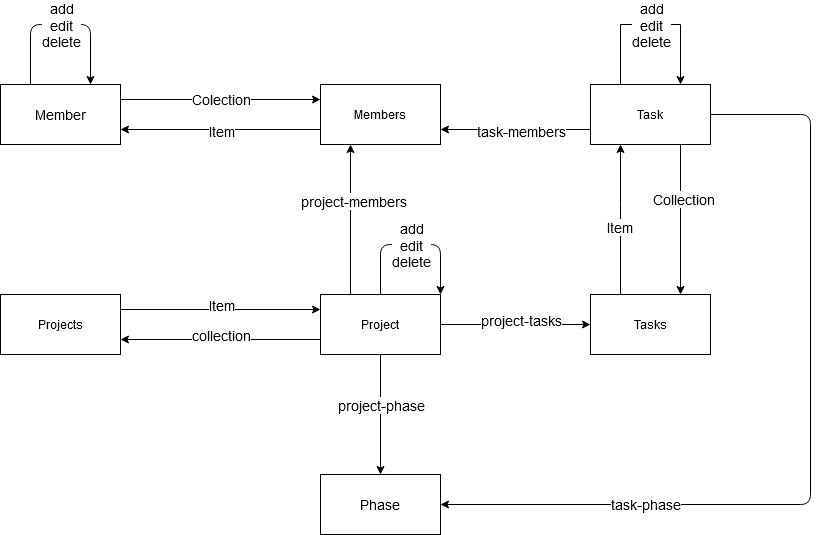

The diagram above was exported from draw.io. Its source (the exported page's mxGraphModel, read from the mxfile embedded in the PNG):
<mxGraphModel dx="1422" dy="1623" grid="1" gridSize="10" guides="1" tooltips="1" connect="1" arrows="1" fold="1" page="1" pageScale="1" pageWidth="1100" pageHeight="850" background="#ffffff" math="0" shadow="0">
  <root>
    <mxCell id="0" />
    <mxCell id="1" parent="0" />
    <mxCell id="To0e6x2Mcp4PPLBn45ZP-2" value="Project" style="rounded=0;whiteSpace=wrap;html=1;" vertex="1" parent="1">
      <mxGeometry x="460" y="290" width="120" height="60" as="geometry" />
    </mxCell>
    <mxCell id="To0e6x2Mcp4PPLBn45ZP-3" value="Projects" style="rounded=0;whiteSpace=wrap;html=1;" vertex="1" parent="1">
      <mxGeometry x="140" y="290" width="120" height="60" as="geometry" />
    </mxCell>
    <mxCell id="To0e6x2Mcp4PPLBn45ZP-41" style="edgeStyle=orthogonalEdgeStyle;rounded=0;orthogonalLoop=1;jettySize=auto;html=1;exitX=0.25;exitY=0;exitDx=0;exitDy=0;fontSize=14;entryX=0.75;entryY=0;entryDx=0;entryDy=0;" edge="1" parent="1" source="To0e6x2Mcp4PPLBn45ZP-4" target="To0e6x2Mcp4PPLBn45ZP-4">
      <mxGeometry relative="1" as="geometry">
        <mxPoint x="930" y="20" as="targetPoint" />
        <Array as="points">
          <mxPoint x="760" y="20" />
          <mxPoint x="820" y="20" />
        </Array>
      </mxGeometry>
    </mxCell>
    <mxCell id="To0e6x2Mcp4PPLBn45ZP-42" value="&lt;div&gt;add&lt;/div&gt;&lt;div&gt;edit&lt;/div&gt;&lt;div&gt;delete&lt;br&gt;&lt;/div&gt;" style="edgeLabel;html=1;align=center;verticalAlign=middle;resizable=0;points=[];fontSize=14;" vertex="1" connectable="0" parent="To0e6x2Mcp4PPLBn45ZP-41">
      <mxGeometry x="0.1444" relative="1" as="geometry">
        <mxPoint x="-13" as="offset" />
      </mxGeometry>
    </mxCell>
    <mxCell id="To0e6x2Mcp4PPLBn45ZP-4" value="Task" style="rounded=0;whiteSpace=wrap;html=1;" vertex="1" parent="1">
      <mxGeometry x="730" y="80" width="120" height="60" as="geometry" />
    </mxCell>
    <mxCell id="To0e6x2Mcp4PPLBn45ZP-5" value="Tasks" style="rounded=0;whiteSpace=wrap;html=1;" vertex="1" parent="1">
      <mxGeometry x="730" y="290" width="120" height="60" as="geometry" />
    </mxCell>
    <mxCell id="To0e6x2Mcp4PPLBn45ZP-51" style="edgeStyle=orthogonalEdgeStyle;rounded=0;orthogonalLoop=1;jettySize=auto;html=1;exitX=0;exitY=0.75;exitDx=0;exitDy=0;entryX=1;entryY=0.75;entryDx=0;entryDy=0;fontSize=14;" edge="1" parent="1" source="To0e6x2Mcp4PPLBn45ZP-6" target="To0e6x2Mcp4PPLBn45ZP-49">
      <mxGeometry relative="1" as="geometry" />
    </mxCell>
    <mxCell id="To0e6x2Mcp4PPLBn45ZP-53" value="Item" style="edgeLabel;html=1;align=center;verticalAlign=middle;resizable=0;points=[];fontSize=14;" vertex="1" connectable="0" parent="To0e6x2Mcp4PPLBn45ZP-51">
      <mxGeometry x="-0.22" y="1" relative="1" as="geometry">
        <mxPoint x="-22" as="offset" />
      </mxGeometry>
    </mxCell>
    <mxCell id="To0e6x2Mcp4PPLBn45ZP-6" value="Members" style="rounded=0;whiteSpace=wrap;html=1;" vertex="1" parent="1">
      <mxGeometry x="460" y="80" width="120" height="60" as="geometry" />
    </mxCell>
    <mxCell id="To0e6x2Mcp4PPLBn45ZP-8" value="" style="endArrow=classic;html=1;entryX=0;entryY=0.25;entryDx=0;entryDy=0;exitX=1;exitY=0.25;exitDx=0;exitDy=0;" edge="1" parent="1" source="To0e6x2Mcp4PPLBn45ZP-3" target="To0e6x2Mcp4PPLBn45ZP-2">
      <mxGeometry width="50" height="50" relative="1" as="geometry">
        <mxPoint x="520" y="400" as="sourcePoint" />
        <mxPoint x="570" y="350" as="targetPoint" />
        <Array as="points">
          <mxPoint x="360" y="305" />
        </Array>
      </mxGeometry>
    </mxCell>
    <mxCell id="To0e6x2Mcp4PPLBn45ZP-11" value="Item" style="edgeLabel;html=1;align=center;verticalAlign=middle;resizable=0;points=[];rotation=0;fontSize=14;" vertex="1" connectable="0" parent="To0e6x2Mcp4PPLBn45ZP-8">
      <mxGeometry x="-0.2" y="1" relative="1" as="geometry">
        <mxPoint x="20" y="-4" as="offset" />
      </mxGeometry>
    </mxCell>
    <mxCell id="To0e6x2Mcp4PPLBn45ZP-9" value="" style="endArrow=classic;html=1;exitX=0;exitY=0.75;exitDx=0;exitDy=0;entryX=1;entryY=0.75;entryDx=0;entryDy=0;" edge="1" parent="1" source="To0e6x2Mcp4PPLBn45ZP-2" target="To0e6x2Mcp4PPLBn45ZP-3">
      <mxGeometry width="50" height="50" relative="1" as="geometry">
        <mxPoint x="550" y="350" as="sourcePoint" />
        <mxPoint x="550" y="510" as="targetPoint" />
      </mxGeometry>
    </mxCell>
    <mxCell id="To0e6x2Mcp4PPLBn45ZP-10" value="&lt;div style=&quot;font-size: 14px&quot;&gt;collection&lt;/div&gt;" style="edgeLabel;html=1;align=center;verticalAlign=middle;resizable=0;points=[];rotation=0;fontSize=14;" vertex="1" connectable="0" parent="To0e6x2Mcp4PPLBn45ZP-9">
      <mxGeometry x="-0.16" relative="1" as="geometry">
        <mxPoint x="-16" y="-5" as="offset" />
      </mxGeometry>
    </mxCell>
    <mxCell id="To0e6x2Mcp4PPLBn45ZP-12" value="" style="endArrow=classic;html=1;fontSize=14;exitX=1;exitY=0.5;exitDx=0;exitDy=0;entryX=0;entryY=0.5;entryDx=0;entryDy=0;" edge="1" parent="1" source="To0e6x2Mcp4PPLBn45ZP-2" target="To0e6x2Mcp4PPLBn45ZP-5">
      <mxGeometry width="50" height="50" relative="1" as="geometry">
        <mxPoint x="520" y="400" as="sourcePoint" />
        <mxPoint x="570" y="350" as="targetPoint" />
      </mxGeometry>
    </mxCell>
    <mxCell id="To0e6x2Mcp4PPLBn45ZP-33" value="project-tasks" style="edgeLabel;html=1;align=center;verticalAlign=middle;resizable=0;points=[];fontSize=14;" vertex="1" connectable="0" parent="To0e6x2Mcp4PPLBn45ZP-12">
      <mxGeometry x="0.4133" relative="1" as="geometry">
        <mxPoint x="-26" y="-5" as="offset" />
      </mxGeometry>
    </mxCell>
    <mxCell id="To0e6x2Mcp4PPLBn45ZP-14" value="" style="endArrow=classic;html=1;fontSize=14;exitX=0.75;exitY=1;exitDx=0;exitDy=0;entryX=0.75;entryY=0;entryDx=0;entryDy=0;" edge="1" parent="1" source="To0e6x2Mcp4PPLBn45ZP-4" target="To0e6x2Mcp4PPLBn45ZP-5">
      <mxGeometry width="50" height="50" relative="1" as="geometry">
        <mxPoint x="830" y="240" as="sourcePoint" />
        <mxPoint x="930" y="190" as="targetPoint" />
      </mxGeometry>
    </mxCell>
    <mxCell id="To0e6x2Mcp4PPLBn45ZP-26" value="Collection" style="edgeLabel;html=1;align=center;verticalAlign=middle;resizable=0;points=[];fontSize=14;" vertex="1" connectable="0" parent="To0e6x2Mcp4PPLBn45ZP-14">
      <mxGeometry x="-0.28" y="2" relative="1" as="geometry">
        <mxPoint as="offset" />
      </mxGeometry>
    </mxCell>
    <mxCell id="To0e6x2Mcp4PPLBn45ZP-15" value="" style="endArrow=classic;html=1;fontSize=14;entryX=0.25;entryY=1;entryDx=0;entryDy=0;exitX=0.25;exitY=0;exitDx=0;exitDy=0;" edge="1" parent="1" source="To0e6x2Mcp4PPLBn45ZP-5" target="To0e6x2Mcp4PPLBn45ZP-4">
      <mxGeometry width="50" height="50" relative="1" as="geometry">
        <mxPoint x="640" y="240" as="sourcePoint" />
        <mxPoint x="690" y="190" as="targetPoint" />
        <Array as="points">
          <mxPoint x="760" y="210" />
        </Array>
      </mxGeometry>
    </mxCell>
    <mxCell id="To0e6x2Mcp4PPLBn45ZP-25" value="&lt;div&gt;Item&lt;/div&gt;" style="edgeLabel;html=1;align=center;verticalAlign=middle;resizable=0;points=[];fontSize=14;" vertex="1" connectable="0" parent="To0e6x2Mcp4PPLBn45ZP-15">
      <mxGeometry x="-0.0933" y="2" relative="1" as="geometry">
        <mxPoint as="offset" />
      </mxGeometry>
    </mxCell>
    <mxCell id="To0e6x2Mcp4PPLBn45ZP-17" value="" style="endArrow=classic;html=1;fontSize=14;exitX=0.25;exitY=0;exitDx=0;exitDy=0;entryX=0.25;entryY=1;entryDx=0;entryDy=0;" edge="1" parent="1" source="To0e6x2Mcp4PPLBn45ZP-2" target="To0e6x2Mcp4PPLBn45ZP-6">
      <mxGeometry width="50" height="50" relative="1" as="geometry">
        <mxPoint x="390" y="250" as="sourcePoint" />
        <mxPoint x="440" y="200" as="targetPoint" />
      </mxGeometry>
    </mxCell>
    <mxCell id="To0e6x2Mcp4PPLBn45ZP-28" value="project-members" style="edgeLabel;html=1;align=center;verticalAlign=middle;resizable=0;points=[];fontSize=14;" vertex="1" connectable="0" parent="To0e6x2Mcp4PPLBn45ZP-17">
      <mxGeometry x="0.2533" y="-2" relative="1" as="geometry">
        <mxPoint as="offset" />
      </mxGeometry>
    </mxCell>
    <mxCell id="To0e6x2Mcp4PPLBn45ZP-19" value="" style="endArrow=classic;html=1;fontSize=14;entryX=1;entryY=0.75;entryDx=0;entryDy=0;exitX=0;exitY=0.75;exitDx=0;exitDy=0;" edge="1" parent="1" source="To0e6x2Mcp4PPLBn45ZP-4" target="To0e6x2Mcp4PPLBn45ZP-6">
      <mxGeometry width="50" height="50" relative="1" as="geometry">
        <mxPoint x="670" y="180" as="sourcePoint" />
        <mxPoint x="720" y="130" as="targetPoint" />
      </mxGeometry>
    </mxCell>
    <mxCell id="To0e6x2Mcp4PPLBn45ZP-29" value="task-members" style="edgeLabel;html=1;align=center;verticalAlign=middle;resizable=0;points=[];fontSize=14;" vertex="1" connectable="0" parent="To0e6x2Mcp4PPLBn45ZP-19">
      <mxGeometry x="-0.32" y="1" relative="1" as="geometry">
        <mxPoint x="-19" as="offset" />
      </mxGeometry>
    </mxCell>
    <mxCell id="To0e6x2Mcp4PPLBn45ZP-20" value="&lt;div&gt;Phase&lt;/div&gt;" style="rounded=0;whiteSpace=wrap;html=1;fontSize=14;" vertex="1" parent="1">
      <mxGeometry x="460" y="470" width="120" height="60" as="geometry" />
    </mxCell>
    <mxCell id="To0e6x2Mcp4PPLBn45ZP-21" value="" style="endArrow=classic;html=1;fontSize=14;entryX=0.5;entryY=0;entryDx=0;entryDy=0;exitX=0.5;exitY=1;exitDx=0;exitDy=0;" edge="1" parent="1" source="To0e6x2Mcp4PPLBn45ZP-2" target="To0e6x2Mcp4PPLBn45ZP-20">
      <mxGeometry width="50" height="50" relative="1" as="geometry">
        <mxPoint x="570" y="410" as="sourcePoint" />
        <mxPoint x="430" y="440" as="targetPoint" />
      </mxGeometry>
    </mxCell>
    <mxCell id="To0e6x2Mcp4PPLBn45ZP-34" value="project-phase" style="edgeLabel;html=1;align=center;verticalAlign=middle;resizable=0;points=[];fontSize=14;" vertex="1" connectable="0" parent="To0e6x2Mcp4PPLBn45ZP-21">
      <mxGeometry x="-0.2833" y="4" relative="1" as="geometry">
        <mxPoint x="-4" y="7" as="offset" />
      </mxGeometry>
    </mxCell>
    <mxCell id="To0e6x2Mcp4PPLBn45ZP-24" value="" style="endArrow=classic;html=1;fontSize=14;entryX=1;entryY=0.5;entryDx=0;entryDy=0;exitX=1;exitY=0.5;exitDx=0;exitDy=0;" edge="1" parent="1" source="To0e6x2Mcp4PPLBn45ZP-4" target="To0e6x2Mcp4PPLBn45ZP-20">
      <mxGeometry width="50" height="50" relative="1" as="geometry">
        <mxPoint x="940" y="50" as="sourcePoint" />
        <mxPoint x="910" y="450" as="targetPoint" />
        <Array as="points">
          <mxPoint x="950" y="110" />
          <mxPoint x="950" y="500" />
        </Array>
      </mxGeometry>
    </mxCell>
    <mxCell id="To0e6x2Mcp4PPLBn45ZP-35" value="task-phase" style="edgeLabel;html=1;align=center;verticalAlign=middle;resizable=0;points=[];fontSize=14;" vertex="1" connectable="0" parent="To0e6x2Mcp4PPLBn45ZP-24">
      <mxGeometry x="0.5258" y="-1" relative="1" as="geometry">
        <mxPoint as="offset" />
      </mxGeometry>
    </mxCell>
    <mxCell id="To0e6x2Mcp4PPLBn45ZP-37" value="" style="endArrow=classic;html=1;fontSize=14;exitX=0.5;exitY=0;exitDx=0;exitDy=0;entryX=1;entryY=0;entryDx=0;entryDy=0;" edge="1" parent="1" source="To0e6x2Mcp4PPLBn45ZP-2" target="To0e6x2Mcp4PPLBn45ZP-2">
      <mxGeometry width="50" height="50" relative="1" as="geometry">
        <mxPoint x="550" y="270" as="sourcePoint" />
        <mxPoint x="610" y="240" as="targetPoint" />
        <Array as="points">
          <mxPoint x="520" y="240" />
          <mxPoint x="580" y="240" />
        </Array>
      </mxGeometry>
    </mxCell>
    <mxCell id="To0e6x2Mcp4PPLBn45ZP-39" value="&lt;div&gt;add&lt;/div&gt;&lt;div&gt;edit&lt;/div&gt;&lt;div&gt;delete&lt;br&gt;&lt;/div&gt;" style="edgeLabel;html=1;align=center;verticalAlign=middle;resizable=0;points=[];fontSize=14;" vertex="1" connectable="0" parent="To0e6x2Mcp4PPLBn45ZP-37">
      <mxGeometry x="0.175" y="-4" relative="1" as="geometry">
        <mxPoint x="-14" y="-4" as="offset" />
      </mxGeometry>
    </mxCell>
    <mxCell id="To0e6x2Mcp4PPLBn45ZP-50" style="edgeStyle=orthogonalEdgeStyle;rounded=0;orthogonalLoop=1;jettySize=auto;html=1;exitX=1;exitY=0.25;exitDx=0;exitDy=0;entryX=0;entryY=0.25;entryDx=0;entryDy=0;fontSize=14;" edge="1" parent="1" source="To0e6x2Mcp4PPLBn45ZP-49" target="To0e6x2Mcp4PPLBn45ZP-6">
      <mxGeometry relative="1" as="geometry" />
    </mxCell>
    <mxCell id="To0e6x2Mcp4PPLBn45ZP-52" value="Colection" style="edgeLabel;html=1;align=center;verticalAlign=middle;resizable=0;points=[];fontSize=14;" vertex="1" connectable="0" parent="To0e6x2Mcp4PPLBn45ZP-50">
      <mxGeometry x="0.36" y="1" relative="1" as="geometry">
        <mxPoint x="-36" as="offset" />
      </mxGeometry>
    </mxCell>
    <mxCell id="To0e6x2Mcp4PPLBn45ZP-49" value="Member" style="rounded=0;whiteSpace=wrap;html=1;fontSize=14;" vertex="1" parent="1">
      <mxGeometry x="140" y="80" width="120" height="60" as="geometry" />
    </mxCell>
    <mxCell id="To0e6x2Mcp4PPLBn45ZP-55" value="" style="endArrow=classic;html=1;fontSize=14;exitX=0.25;exitY=0;exitDx=0;exitDy=0;entryX=0.75;entryY=0;entryDx=0;entryDy=0;" edge="1" parent="1" source="To0e6x2Mcp4PPLBn45ZP-49" target="To0e6x2Mcp4PPLBn45ZP-49">
      <mxGeometry width="50" height="50" relative="1" as="geometry">
        <mxPoint x="170" y="30" as="sourcePoint" />
        <mxPoint x="280" y="30" as="targetPoint" />
        <Array as="points">
          <mxPoint x="170" y="20" />
          <mxPoint x="230" y="20" />
        </Array>
      </mxGeometry>
    </mxCell>
    <mxCell id="To0e6x2Mcp4PPLBn45ZP-56" value="&lt;div&gt;add&lt;/div&gt;&lt;div&gt;edit&lt;/div&gt;&lt;div&gt;delete&lt;br&gt;&lt;/div&gt;" style="edgeLabel;html=1;align=center;verticalAlign=middle;resizable=0;points=[];fontSize=14;" vertex="1" connectable="0" parent="To0e6x2Mcp4PPLBn45ZP-55">
      <mxGeometry x="0.2111" y="1" relative="1" as="geometry">
        <mxPoint x="-19" y="1" as="offset" />
      </mxGeometry>
    </mxCell>
  </root>
</mxGraphModel>